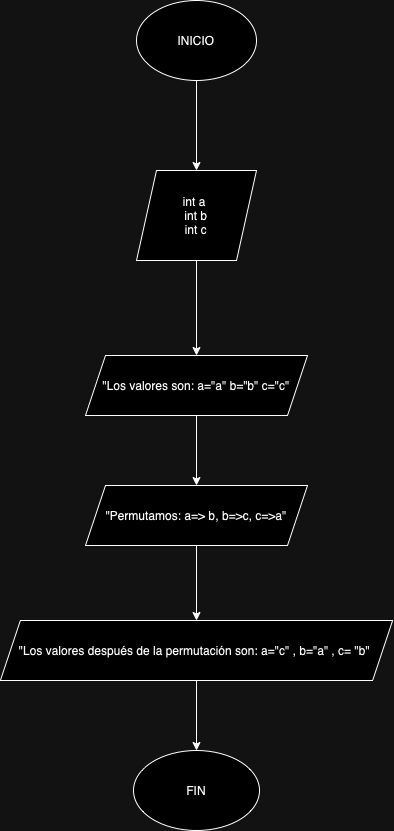

The diagram above was exported from draw.io. Its source (the exported page's mxGraphModel, read from the mxfile embedded in the PNG):
<mxGraphModel dx="924" dy="748" grid="1" gridSize="10" guides="1" tooltips="1" connect="1" arrows="1" fold="1" page="1" pageScale="1" pageWidth="827" pageHeight="1169" math="0" shadow="0">
  <root>
    <mxCell id="0" />
    <mxCell id="1" parent="0" />
    <mxCell id="IZmTjPBMuPDCTtBd3yEU-3" value="" style="edgeStyle=orthogonalEdgeStyle;rounded=0;orthogonalLoop=1;jettySize=auto;html=1;" edge="1" parent="1" source="IZmTjPBMuPDCTtBd3yEU-1" target="IZmTjPBMuPDCTtBd3yEU-2">
      <mxGeometry relative="1" as="geometry" />
    </mxCell>
    <mxCell id="IZmTjPBMuPDCTtBd3yEU-1" value="INICIO" style="ellipse;whiteSpace=wrap;html=1;" vertex="1" parent="1">
      <mxGeometry x="294" y="40" width="120" height="80" as="geometry" />
    </mxCell>
    <mxCell id="IZmTjPBMuPDCTtBd3yEU-5" value="" style="edgeStyle=orthogonalEdgeStyle;rounded=0;orthogonalLoop=1;jettySize=auto;html=1;" edge="1" parent="1" source="IZmTjPBMuPDCTtBd3yEU-2" target="IZmTjPBMuPDCTtBd3yEU-4">
      <mxGeometry relative="1" as="geometry" />
    </mxCell>
    <mxCell id="IZmTjPBMuPDCTtBd3yEU-2" value="int a&amp;nbsp;&lt;div&gt;int b&lt;/div&gt;&lt;div&gt;int c&lt;/div&gt;" style="shape=parallelogram;perimeter=parallelogramPerimeter;whiteSpace=wrap;html=1;fixedSize=1;" vertex="1" parent="1">
      <mxGeometry x="294" y="210" width="120" height="90" as="geometry" />
    </mxCell>
    <mxCell id="IZmTjPBMuPDCTtBd3yEU-10" value="" style="edgeStyle=orthogonalEdgeStyle;rounded=0;orthogonalLoop=1;jettySize=auto;html=1;" edge="1" parent="1" source="IZmTjPBMuPDCTtBd3yEU-4" target="IZmTjPBMuPDCTtBd3yEU-6">
      <mxGeometry relative="1" as="geometry" />
    </mxCell>
    <mxCell id="IZmTjPBMuPDCTtBd3yEU-4" value="&quot;Los valores son: a=&quot;a&quot; b=&quot;b&quot; c=&quot;c&quot;" style="shape=parallelogram;perimeter=parallelogramPerimeter;whiteSpace=wrap;html=1;fixedSize=1;" vertex="1" parent="1">
      <mxGeometry x="243" y="395" width="222" height="60" as="geometry" />
    </mxCell>
    <mxCell id="IZmTjPBMuPDCTtBd3yEU-11" value="" style="edgeStyle=orthogonalEdgeStyle;rounded=0;orthogonalLoop=1;jettySize=auto;html=1;" edge="1" parent="1" source="IZmTjPBMuPDCTtBd3yEU-6" target="IZmTjPBMuPDCTtBd3yEU-7">
      <mxGeometry relative="1" as="geometry" />
    </mxCell>
    <mxCell id="IZmTjPBMuPDCTtBd3yEU-6" value="&quot;Permutamos: a=&amp;gt; b, b=&amp;gt;c, c=&amp;gt;a&quot;" style="shape=parallelogram;perimeter=parallelogramPerimeter;whiteSpace=wrap;html=1;fixedSize=1;" vertex="1" parent="1">
      <mxGeometry x="243" y="525" width="222" height="60" as="geometry" />
    </mxCell>
    <mxCell id="IZmTjPBMuPDCTtBd3yEU-9" value="" style="edgeStyle=orthogonalEdgeStyle;rounded=0;orthogonalLoop=1;jettySize=auto;html=1;" edge="1" parent="1" source="IZmTjPBMuPDCTtBd3yEU-7" target="IZmTjPBMuPDCTtBd3yEU-8">
      <mxGeometry relative="1" as="geometry" />
    </mxCell>
    <mxCell id="IZmTjPBMuPDCTtBd3yEU-7" value="&quot;Los valores después de la permutación son: a=&quot;c&quot; , b=&quot;a&quot; , c= &quot;b&quot;&amp;nbsp;" style="shape=parallelogram;perimeter=parallelogramPerimeter;whiteSpace=wrap;html=1;fixedSize=1;" vertex="1" parent="1">
      <mxGeometry x="157.88" y="660" width="392.25" height="60" as="geometry" />
    </mxCell>
    <mxCell id="IZmTjPBMuPDCTtBd3yEU-8" value="FIN" style="ellipse;whiteSpace=wrap;html=1;" vertex="1" parent="1">
      <mxGeometry x="291" y="790" width="126" height="80" as="geometry" />
    </mxCell>
  </root>
</mxGraphModel>